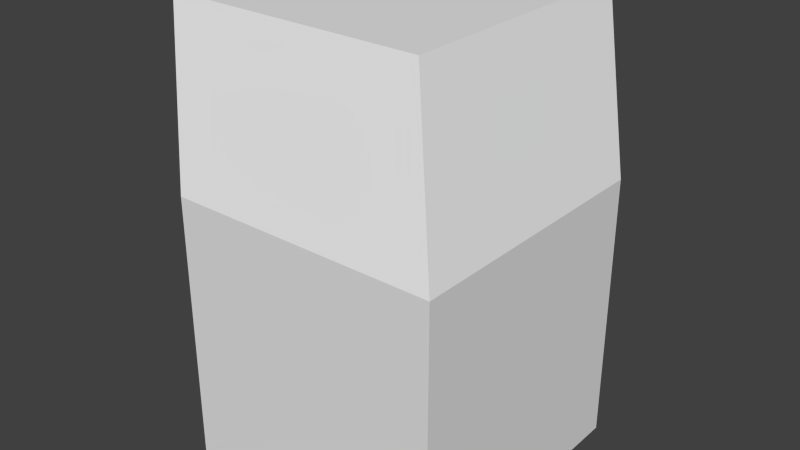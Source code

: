 # Source: skinnedCube.blend  (saved by Blender 2.76.0; exported with 4.5.12 LTS)
import bpy
from mathutils import Matrix  # noqa: F401  (used for matrix-valued properties, if any)

bpy.ops.wm.read_factory_settings(use_empty=True)
scene = bpy.context.scene
scene.name = 'Scene'

# ---- collections
col_collection_1 = bpy.data.collections.new('Collection 1'); scene.collection.children.link(col_collection_1)

# ---- materials (node trees are filled in below, after node groups)
mat_material = bpy.data.materials.new('Material')
mat_material.alpha_threshold = 0.0
mat_material.use_transparent_shadow = False
mat_material.roughness = 0.5
mat_material.line_color = (0.0, 0.0, 0.0, 1.0)

# ---- material node trees

# ---- world
world_world = bpy.data.worlds.new('World'); scene.world = world_world
world_world.color = (0.05088, 0.05088, 0.05088)
world_world.use_sun_shadow = False
world_world.sun_shadow_jitter_overblur = 0.0
world_world.cycles.sampling_method = 'MANUAL'
world_world.cycles.sample_map_resolution = 256

# ---- meshes
me_cube_002 = bpy.data.meshes.new('Cube.002')
me_cube_002.from_pydata([(-1.0, -1.0, -1.0), (-1.0, -1.0, 1.0), (-1.0, 1.0, -1.0), (-1.0, 1.0, 1.0), (1.0, -1.0, -1.0), (1.0, -1.0, 1.0), (1.0, 1.0, -1.0), (1.0, 1.0, 1.0), (-0.5595, -0.5595, 2.148), (-0.5595, 1.441, 2.148), (1.441, -0.5595, 2.148), (1.441, 1.441, 2.148)], [], [(1, 3, 2, 0), (3, 7, 6, 2), (7, 5, 4, 6), (5, 1, 0, 4), (0, 2, 6, 4), (3, 1, 8, 9), (10, 11, 9, 8), (1, 5, 10, 8), (7, 3, 9, 11), (5, 7, 11, 10)])
_uv = me_cube_002.uv_layers.new(name='UVMap')
_uv.uv.foreach_set('vector', [0.0, 0.0, 1.0, 0.0, 1.0, 1.0, 0.0, 1.0, 0.0, 0.0, 1.0, 0.0, 1.0, 1.0, 0.0, 1.0, 0.0, 0.0, 1.0, 0.0, 1.0, 1.0, 0.0, 1.0, 0.0, 0.0, 1.0, 0.0, 1.0, 1.0, 0.0, 1.0, 0.0, 0.0, 1.0, 0.0, 1.0, 1.0, 0.0, 1.0, 1.0, 0.0, 0.0, 0.0, 0.0, 0.0, 1.0, 0.0, 0.0, 0.0, 1.0, 0.0, 1.0, 1.0, 0.0, 1.0, 1.0, 0.0, 0.0, 0.0, 0.0, 0.0, 1.0, 0.0, 1.0, 0.0, 0.0, 0.0, 0.0, 0.0, 1.0, 0.0, 1.0, 0.0, 0.0, 0.0, 0.0, 0.0, 1.0, 0.0])
me_cube_002.materials.append(mat_material)
me_cube_002.use_remesh_preserve_volume = False
me_cube_002.use_remesh_preserve_attributes = False
me_cube_002.use_mirror_vertex_groups = False
me_cube_002.update()
arm_armature = bpy.data.armatures.new('Armature')  # bones are not reproduced

# ---- objects
ob_armature = bpy.data.objects.new('Armature', arm_armature)
ob_cube = bpy.data.objects.new('Cube', me_cube_002)

# ---- transforms, parenting, visibility, modifiers, constraints
ob_armature.location = (0.1417, -0.2884, -0.3355)
ob_armature.lineart.crease_threshold = 0.0
ob_cube.parent = ob_armature
ob_cube.matrix_parent_inverse = Matrix(((1.0, 0.0, 0.0, -0.1417), (0.0, 1.0, 0.0, 0.2884), (0.0, 0.0, 1.0, 0.3355), (0.0, 0.0, 0.0, 1.0)))
ob_cube.location = (0.06962, -0.3247, 0.1722)
ob_cube.rotation_mode = 'QUATERNION'
ob_cube.rotation_quaternion = (0.7071, 0.0, 0.0, 0.7071)
ob_cube.lineart.crease_threshold = 0.0
_vg = ob_cube.vertex_groups.new(name='Cube')
_vg.add([0, 1, 2, 3, 4, 5, 6, 7, 8, 9, 10, 11], 1.0, 'REPLACE')
_m = ob_cube.modifiers.new('Armature', 'ARMATURE')
_m.object = ob_armature

# ---- collection membership
col_collection_1.objects.link(ob_armature)
col_collection_1.objects.link(ob_cube)

# ---- scene / render settings (as saved in the file)
scene.frame_start = 1; scene.frame_end = 167; scene.frame_set(0)
scene.render.engine = 'BLENDER_EEVEE_NEXT'
scene.render.resolution_percentage = 50
scene.render.dither_intensity = 0.0
scene.cycles.use_denoising = False
scene.cycles.samples = 10
scene.cycles.sampling_pattern = 'TABULATED_SOBOL'
scene.cycles.light_sampling_threshold = 0.0
scene.cycles.use_adaptive_sampling = False
scene.cycles.use_light_tree = False
scene.cycles.blur_glossy = 0.0
scene.cycles.pixel_filter_type = 'GAUSSIAN'
scene.cycles.sample_clamp_indirect = 0.0
scene.view_settings.view_transform = 'Standard'
bpy.context.view_layer.update()

# ---- added for rendering (the .blend has no active camera and no usable light): camera, sun
cam_auto = bpy.data.cameras.new('AutoCamera')
cam_auto.lens = 50.0
cam_auto.sensor_width = 36.0
cam_auto.clip_end = 1000.0
ob_auto_camera = bpy.data.objects.new('AutoCamera', cam_auto)
scene.collection.objects.link(ob_auto_camera)
ob_auto_camera.location = (4.17179, -5.29139, 4.20438)
ob_auto_camera.rotation_euler = (1.09748, -7.21219e-08, 0.694738)
scene.camera = ob_auto_camera
light_auto_sun = bpy.data.lights.new('AutoSun', 'SUN')
light_auto_sun.energy = 3.0
light_auto_sun.angle = 0.0523599
ob_auto_sun = bpy.data.objects.new('AutoSun', light_auto_sun)
scene.collection.objects.link(ob_auto_sun)
ob_auto_sun.rotation_euler = (0.872665, 0.174533, 0.523599)
bpy.context.view_layer.update()
